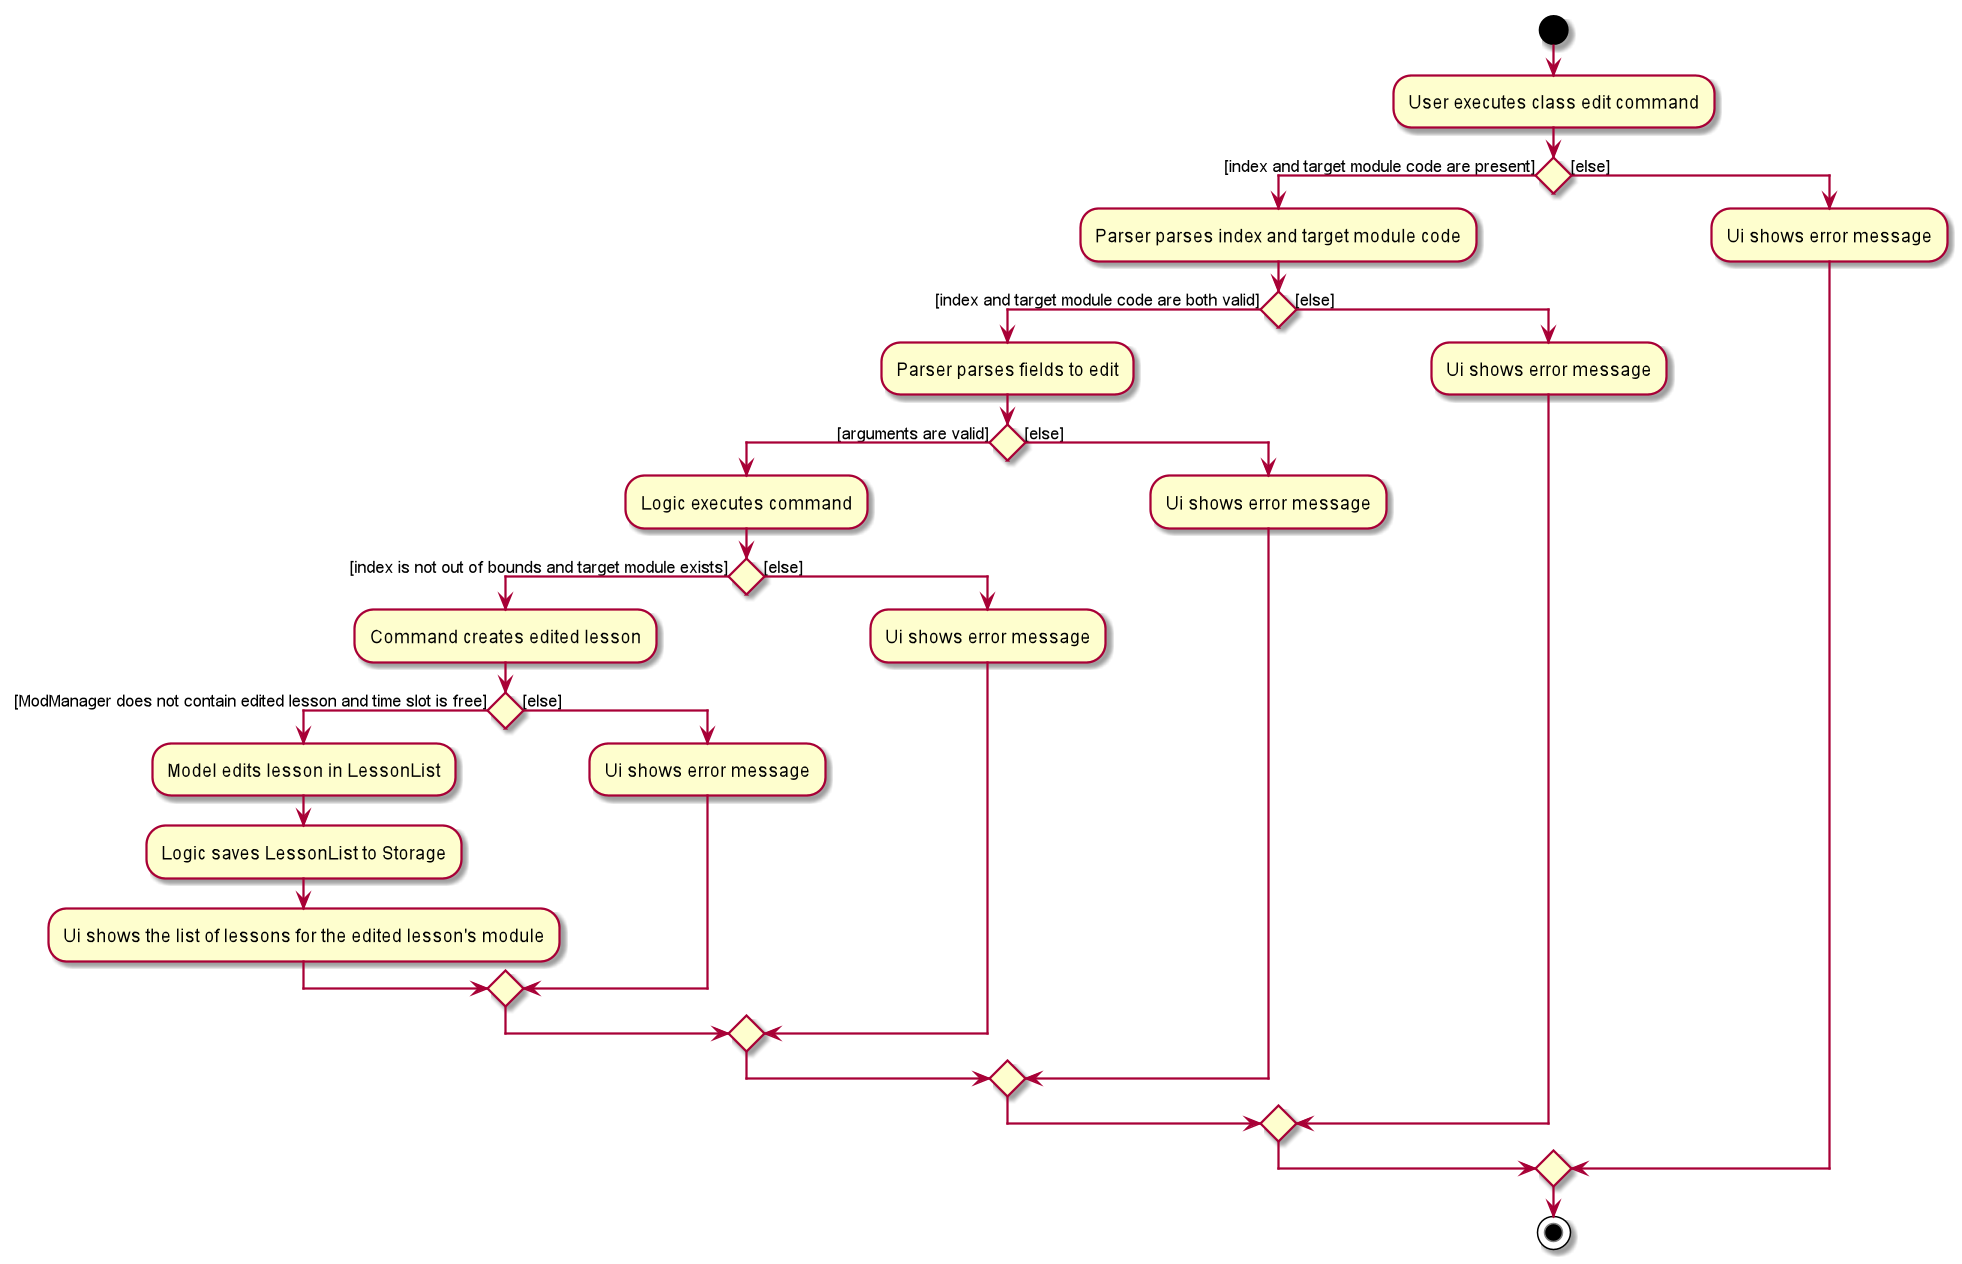

The diagram above was rendered by PlantUML. Its source (embedded in the PNG):
@startuml
start
:User executes class edit command;
if () then ([index and target module code are present])
    :Parser parses index and target module code;
    if () then ([index and target module code are both valid])
        :Parser parses fields to edit;
        if () then ([arguments are valid])
            :Logic executes command;
            if () then ([index is not out of bounds and target module exists])
                :Command creates edited lesson;
                if () then ([ModManager does not contain edited lesson and time slot is free])
                    :Model edits lesson in LessonList;
                    :Logic saves LessonList to Storage;
                    :Ui shows the list of lessons for the edited lesson's module;
                else ([else])
                    :Ui shows error message;
                endif
            else ([else])
                :Ui shows error message;
            endif
        else ([else])
            :Ui shows error message;
        endif
    else ([else])
        :Ui shows error message;
    endif
else([else])
    :Ui shows error message;
endif
stop
@enduml